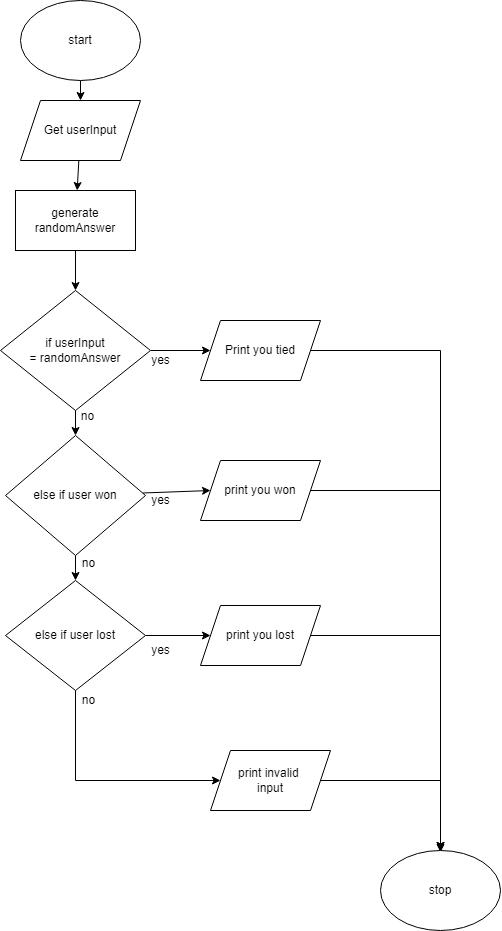

The diagram above was exported from draw.io. Its source (the exported page's mxGraphModel, read from the mxfile embedded in the PNG):
<mxGraphModel dx="1447" dy="1270" grid="1" gridSize="10" guides="1" tooltips="1" connect="1" arrows="1" fold="1" page="1" pageScale="1" pageWidth="827" pageHeight="1169" math="0" shadow="0">
  <root>
    <mxCell id="0" />
    <mxCell id="1" parent="0" />
    <mxCell id="14" style="edgeStyle=none;html=1;" edge="1" parent="1" source="2" target="3">
      <mxGeometry relative="1" as="geometry" />
    </mxCell>
    <mxCell id="2" value="start" style="ellipse;whiteSpace=wrap;html=1;" vertex="1" parent="1">
      <mxGeometry x="130" y="30" width="120" height="80" as="geometry" />
    </mxCell>
    <mxCell id="15" style="edgeStyle=none;html=1;" edge="1" parent="1" source="3" target="4">
      <mxGeometry relative="1" as="geometry" />
    </mxCell>
    <mxCell id="3" value="Get userInput" style="shape=parallelogram;perimeter=parallelogramPerimeter;whiteSpace=wrap;html=1;fixedSize=1;" vertex="1" parent="1">
      <mxGeometry x="130" y="130" width="120" height="60" as="geometry" />
    </mxCell>
    <mxCell id="16" style="edgeStyle=none;html=1;entryX=0.5;entryY=0;entryDx=0;entryDy=0;" edge="1" parent="1" source="4" target="5">
      <mxGeometry relative="1" as="geometry" />
    </mxCell>
    <mxCell id="4" value="generate randomAnswer" style="rounded=0;whiteSpace=wrap;html=1;" vertex="1" parent="1">
      <mxGeometry x="125" y="220" width="120" height="60" as="geometry" />
    </mxCell>
    <mxCell id="21" style="edgeStyle=none;html=1;" edge="1" parent="1" source="5" target="9">
      <mxGeometry relative="1" as="geometry" />
    </mxCell>
    <mxCell id="30" style="edgeStyle=none;rounded=0;html=1;entryX=0.5;entryY=0;entryDx=0;entryDy=0;" edge="1" parent="1" source="5" target="6">
      <mxGeometry relative="1" as="geometry" />
    </mxCell>
    <mxCell id="5" value="if userInput&lt;br&gt;= randomAnswer" style="rhombus;whiteSpace=wrap;html=1;" vertex="1" parent="1">
      <mxGeometry x="110" y="320" width="150" height="120" as="geometry" />
    </mxCell>
    <mxCell id="19" style="edgeStyle=none;html=1;" edge="1" parent="1" source="6" target="7">
      <mxGeometry relative="1" as="geometry" />
    </mxCell>
    <mxCell id="22" style="edgeStyle=none;html=1;entryX=0;entryY=0.5;entryDx=0;entryDy=0;" edge="1" parent="1" source="6" target="10">
      <mxGeometry relative="1" as="geometry" />
    </mxCell>
    <mxCell id="6" value="else if user won" style="rhombus;whiteSpace=wrap;html=1;" vertex="1" parent="1">
      <mxGeometry x="115" y="465" width="140" height="120" as="geometry" />
    </mxCell>
    <mxCell id="20" style="edgeStyle=none;html=1;entryX=0;entryY=0.5;entryDx=0;entryDy=0;rounded=0;" edge="1" parent="1" source="7" target="12">
      <mxGeometry relative="1" as="geometry">
        <mxPoint x="300" y="820" as="targetPoint" />
        <Array as="points">
          <mxPoint x="185" y="810" />
        </Array>
      </mxGeometry>
    </mxCell>
    <mxCell id="23" style="edgeStyle=none;html=1;entryX=0;entryY=0.5;entryDx=0;entryDy=0;" edge="1" parent="1" source="7" target="11">
      <mxGeometry relative="1" as="geometry" />
    </mxCell>
    <mxCell id="7" value="else if user lost" style="rhombus;whiteSpace=wrap;html=1;" vertex="1" parent="1">
      <mxGeometry x="115" y="610" width="140" height="110" as="geometry" />
    </mxCell>
    <mxCell id="26" style="edgeStyle=none;html=1;entryX=0.5;entryY=0;entryDx=0;entryDy=0;rounded=0;" edge="1" parent="1" source="9" target="13">
      <mxGeometry relative="1" as="geometry">
        <Array as="points">
          <mxPoint x="550" y="380" />
        </Array>
      </mxGeometry>
    </mxCell>
    <mxCell id="9" value="Print you tied" style="shape=parallelogram;perimeter=parallelogramPerimeter;whiteSpace=wrap;html=1;fixedSize=1;" vertex="1" parent="1">
      <mxGeometry x="310" y="350" width="120" height="60" as="geometry" />
    </mxCell>
    <mxCell id="29" style="edgeStyle=none;rounded=0;html=1;" edge="1" parent="1" source="10">
      <mxGeometry relative="1" as="geometry">
        <mxPoint x="550" y="881.9048200334821" as="targetPoint" />
        <Array as="points">
          <mxPoint x="550" y="520" />
        </Array>
      </mxGeometry>
    </mxCell>
    <mxCell id="10" value="print you won" style="shape=parallelogram;perimeter=parallelogramPerimeter;whiteSpace=wrap;html=1;fixedSize=1;" vertex="1" parent="1">
      <mxGeometry x="310" y="490" width="120" height="60" as="geometry" />
    </mxCell>
    <mxCell id="28" style="edgeStyle=none;rounded=0;html=1;entryX=0.5;entryY=0;entryDx=0;entryDy=0;" edge="1" parent="1" source="11" target="13">
      <mxGeometry relative="1" as="geometry">
        <Array as="points">
          <mxPoint x="550" y="665" />
        </Array>
      </mxGeometry>
    </mxCell>
    <mxCell id="11" value="print you lost" style="shape=parallelogram;perimeter=parallelogramPerimeter;whiteSpace=wrap;html=1;fixedSize=1;" vertex="1" parent="1">
      <mxGeometry x="310" y="635" width="120" height="60" as="geometry" />
    </mxCell>
    <mxCell id="27" style="edgeStyle=none;rounded=0;html=1;entryX=0.5;entryY=0;entryDx=0;entryDy=0;" edge="1" parent="1" source="12" target="13">
      <mxGeometry relative="1" as="geometry">
        <Array as="points">
          <mxPoint x="550" y="810" />
        </Array>
      </mxGeometry>
    </mxCell>
    <mxCell id="12" value="print invalid &lt;br&gt;input" style="shape=parallelogram;perimeter=parallelogramPerimeter;whiteSpace=wrap;html=1;fixedSize=1;" vertex="1" parent="1">
      <mxGeometry x="320" y="780" width="120" height="60" as="geometry" />
    </mxCell>
    <mxCell id="13" value="stop" style="ellipse;whiteSpace=wrap;html=1;" vertex="1" parent="1">
      <mxGeometry x="490" y="880" width="120" height="80" as="geometry" />
    </mxCell>
    <mxCell id="31" value="yes" style="text;html=1;align=center;verticalAlign=middle;resizable=0;points=[];autosize=1;strokeColor=none;fillColor=none;" vertex="1" parent="1">
      <mxGeometry x="255" y="380" width="30" height="20" as="geometry" />
    </mxCell>
    <mxCell id="32" value="yes" style="text;html=1;align=center;verticalAlign=middle;resizable=0;points=[];autosize=1;strokeColor=none;fillColor=none;" vertex="1" parent="1">
      <mxGeometry x="255" y="520" width="30" height="20" as="geometry" />
    </mxCell>
    <mxCell id="33" value="yes" style="text;html=1;align=center;verticalAlign=middle;resizable=0;points=[];autosize=1;strokeColor=none;fillColor=none;" vertex="1" parent="1">
      <mxGeometry x="255" y="670" width="30" height="20" as="geometry" />
    </mxCell>
    <mxCell id="34" value="no" style="text;html=1;align=center;verticalAlign=middle;resizable=0;points=[];autosize=1;strokeColor=none;fillColor=none;" vertex="1" parent="1">
      <mxGeometry x="182" y="436" width="30" height="20" as="geometry" />
    </mxCell>
    <mxCell id="35" value="no" style="text;html=1;align=center;verticalAlign=middle;resizable=0;points=[];autosize=1;strokeColor=none;fillColor=none;" vertex="1" parent="1">
      <mxGeometry x="183" y="583" width="30" height="20" as="geometry" />
    </mxCell>
    <mxCell id="38" value="no" style="text;html=1;align=center;verticalAlign=middle;resizable=0;points=[];autosize=1;strokeColor=none;fillColor=none;" vertex="1" parent="1">
      <mxGeometry x="183" y="720" width="30" height="20" as="geometry" />
    </mxCell>
  </root>
</mxGraphModel>